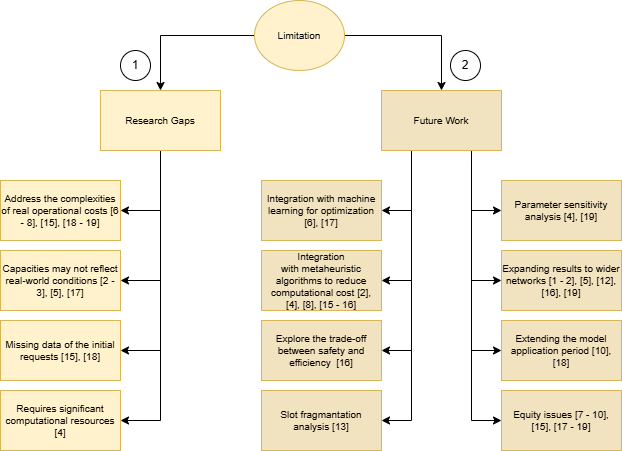

The diagram above was exported from draw.io. Its source (the exported page's mxGraphModel, read from the mxfile embedded in the PNG):
<mxGraphModel dx="1426" dy="777" grid="1" gridSize="10" guides="1" tooltips="1" connect="1" arrows="1" fold="1" page="1" pageScale="1" pageWidth="827" pageHeight="1169" math="0" shadow="0">
  <root>
    <mxCell id="0" />
    <mxCell id="1" parent="0" />
    <mxCell id="0tU5j5iJtggAA0hzrEvM-39" style="edgeStyle=orthogonalEdgeStyle;rounded=0;orthogonalLoop=1;jettySize=auto;html=1;exitX=0;exitY=0.5;exitDx=0;exitDy=0;entryX=0.5;entryY=0;entryDx=0;entryDy=0;" parent="1" source="0tU5j5iJtggAA0hzrEvM-1" target="0tU5j5iJtggAA0hzrEvM-2" edge="1">
      <mxGeometry relative="1" as="geometry" />
    </mxCell>
    <mxCell id="0tU5j5iJtggAA0hzrEvM-40" style="edgeStyle=orthogonalEdgeStyle;rounded=0;orthogonalLoop=1;jettySize=auto;html=1;entryX=0.5;entryY=0;entryDx=0;entryDy=0;" parent="1" source="0tU5j5iJtggAA0hzrEvM-1" target="0tU5j5iJtggAA0hzrEvM-3" edge="1">
      <mxGeometry relative="1" as="geometry" />
    </mxCell>
    <mxCell id="0tU5j5iJtggAA0hzrEvM-1" value="&lt;span style=&quot;font-size: 10px;&quot;&gt;Limitation&lt;/span&gt;" style="ellipse;whiteSpace=wrap;html=1;fillColor=#fff2cc;strokeColor=#d6b656;" parent="1" vertex="1">
      <mxGeometry x="354" y="90" width="90" height="70" as="geometry" />
    </mxCell>
    <mxCell id="0tU5j5iJtggAA0hzrEvM-22" style="edgeStyle=orthogonalEdgeStyle;rounded=0;orthogonalLoop=1;jettySize=auto;html=1;exitX=0.5;exitY=1;exitDx=0;exitDy=0;entryX=1;entryY=0.5;entryDx=0;entryDy=0;" parent="1" source="0tU5j5iJtggAA0hzrEvM-2" target="0tU5j5iJtggAA0hzrEvM-20" edge="1">
      <mxGeometry relative="1" as="geometry" />
    </mxCell>
    <mxCell id="0tU5j5iJtggAA0hzrEvM-23" style="edgeStyle=orthogonalEdgeStyle;rounded=0;orthogonalLoop=1;jettySize=auto;html=1;entryX=1;entryY=0.5;entryDx=0;entryDy=0;" parent="1" source="0tU5j5iJtggAA0hzrEvM-2" target="0tU5j5iJtggAA0hzrEvM-13" edge="1">
      <mxGeometry relative="1" as="geometry" />
    </mxCell>
    <mxCell id="0tU5j5iJtggAA0hzrEvM-24" style="edgeStyle=orthogonalEdgeStyle;rounded=0;orthogonalLoop=1;jettySize=auto;html=1;exitX=0.5;exitY=1;exitDx=0;exitDy=0;entryX=1;entryY=0.5;entryDx=0;entryDy=0;" parent="1" source="0tU5j5iJtggAA0hzrEvM-2" target="0tU5j5iJtggAA0hzrEvM-12" edge="1">
      <mxGeometry relative="1" as="geometry" />
    </mxCell>
    <mxCell id="0tU5j5iJtggAA0hzrEvM-25" style="edgeStyle=orthogonalEdgeStyle;rounded=0;orthogonalLoop=1;jettySize=auto;html=1;entryX=1;entryY=0.5;entryDx=0;entryDy=0;" parent="1" source="0tU5j5iJtggAA0hzrEvM-2" target="0tU5j5iJtggAA0hzrEvM-9" edge="1">
      <mxGeometry relative="1" as="geometry" />
    </mxCell>
    <mxCell id="0tU5j5iJtggAA0hzrEvM-2" value="Research Gaps" style="rounded=0;whiteSpace=wrap;html=1;fillColor=#fff2cc;strokeColor=#d6b656;fontSize=10;" parent="1" vertex="1">
      <mxGeometry x="200" y="180" width="120" height="60" as="geometry" />
    </mxCell>
    <mxCell id="0tU5j5iJtggAA0hzrEvM-31" style="edgeStyle=orthogonalEdgeStyle;rounded=0;orthogonalLoop=1;jettySize=auto;html=1;exitX=0.25;exitY=1;exitDx=0;exitDy=0;entryX=1;entryY=0.5;entryDx=0;entryDy=0;" parent="1" source="0tU5j5iJtggAA0hzrEvM-3" target="0tU5j5iJtggAA0hzrEvM-15" edge="1">
      <mxGeometry relative="1" as="geometry" />
    </mxCell>
    <mxCell id="0tU5j5iJtggAA0hzrEvM-32" style="edgeStyle=orthogonalEdgeStyle;rounded=0;orthogonalLoop=1;jettySize=auto;html=1;entryX=1;entryY=0.5;entryDx=0;entryDy=0;exitX=0.25;exitY=1;exitDx=0;exitDy=0;" parent="1" source="0tU5j5iJtggAA0hzrEvM-3" target="0tU5j5iJtggAA0hzrEvM-16" edge="1">
      <mxGeometry relative="1" as="geometry" />
    </mxCell>
    <mxCell id="0tU5j5iJtggAA0hzrEvM-33" style="edgeStyle=orthogonalEdgeStyle;rounded=0;orthogonalLoop=1;jettySize=auto;html=1;exitX=0.25;exitY=1;exitDx=0;exitDy=0;entryX=1;entryY=0.5;entryDx=0;entryDy=0;" parent="1" source="0tU5j5iJtggAA0hzrEvM-3" target="0tU5j5iJtggAA0hzrEvM-17" edge="1">
      <mxGeometry relative="1" as="geometry" />
    </mxCell>
    <mxCell id="0tU5j5iJtggAA0hzrEvM-34" style="edgeStyle=orthogonalEdgeStyle;rounded=0;orthogonalLoop=1;jettySize=auto;html=1;entryX=1;entryY=0.5;entryDx=0;entryDy=0;exitX=0.25;exitY=1;exitDx=0;exitDy=0;" parent="1" source="0tU5j5iJtggAA0hzrEvM-3" target="0tU5j5iJtggAA0hzrEvM-18" edge="1">
      <mxGeometry relative="1" as="geometry" />
    </mxCell>
    <mxCell id="0tU5j5iJtggAA0hzrEvM-35" style="edgeStyle=orthogonalEdgeStyle;rounded=0;orthogonalLoop=1;jettySize=auto;html=1;entryX=0;entryY=0.5;entryDx=0;entryDy=0;exitX=0.75;exitY=1;exitDx=0;exitDy=0;" parent="1" source="0tU5j5iJtggAA0hzrEvM-3" target="0tU5j5iJtggAA0hzrEvM-6" edge="1">
      <mxGeometry relative="1" as="geometry" />
    </mxCell>
    <mxCell id="0tU5j5iJtggAA0hzrEvM-36" style="edgeStyle=orthogonalEdgeStyle;rounded=0;orthogonalLoop=1;jettySize=auto;html=1;exitX=0.75;exitY=1;exitDx=0;exitDy=0;entryX=0;entryY=0.5;entryDx=0;entryDy=0;" parent="1" source="0tU5j5iJtggAA0hzrEvM-3" target="0tU5j5iJtggAA0hzrEvM-7" edge="1">
      <mxGeometry relative="1" as="geometry" />
    </mxCell>
    <mxCell id="0tU5j5iJtggAA0hzrEvM-37" style="edgeStyle=orthogonalEdgeStyle;rounded=0;orthogonalLoop=1;jettySize=auto;html=1;entryX=0;entryY=0.5;entryDx=0;entryDy=0;exitX=0.75;exitY=1;exitDx=0;exitDy=0;" parent="1" source="0tU5j5iJtggAA0hzrEvM-3" target="0tU5j5iJtggAA0hzrEvM-10" edge="1">
      <mxGeometry relative="1" as="geometry" />
    </mxCell>
    <mxCell id="0tU5j5iJtggAA0hzrEvM-38" style="edgeStyle=orthogonalEdgeStyle;rounded=0;orthogonalLoop=1;jettySize=auto;html=1;entryX=0;entryY=0.5;entryDx=0;entryDy=0;exitX=0.75;exitY=1;exitDx=0;exitDy=0;" parent="1" source="0tU5j5iJtggAA0hzrEvM-3" target="0tU5j5iJtggAA0hzrEvM-8" edge="1">
      <mxGeometry relative="1" as="geometry" />
    </mxCell>
    <mxCell id="0tU5j5iJtggAA0hzrEvM-3" value="Future Work" style="rounded=0;whiteSpace=wrap;html=1;fillColor=#F1E2C0;strokeColor=#d6b656;fontSize=10;" parent="1" vertex="1">
      <mxGeometry x="481" y="180" width="120" height="60" as="geometry" />
    </mxCell>
    <mxCell id="0tU5j5iJtggAA0hzrEvM-6" value="Parameter sensitivity analysis [4], [19]" style="rounded=0;whiteSpace=wrap;html=1;fillColor=#F1E2C0;strokeColor=#d6b656;fontSize=10;" parent="1" vertex="1">
      <mxGeometry x="601" y="270" width="120" height="60" as="geometry" />
    </mxCell>
    <mxCell id="0tU5j5iJtggAA0hzrEvM-7" value="&lt;span style=&quot;text-align: left;&quot;&gt;Expanding results to wider networks [1 - 2], [5], [12], [16],&amp;nbsp;&lt;/span&gt;[19]" style="rounded=0;whiteSpace=wrap;html=1;fillColor=#F1E2C0;strokeColor=#d6b656;fontSize=10;" parent="1" vertex="1">
      <mxGeometry x="601" y="340" width="120" height="60" as="geometry" />
    </mxCell>
    <mxCell id="0tU5j5iJtggAA0hzrEvM-8" value="&lt;span style=&quot;text-align: left;&quot;&gt;Equity issues&lt;/span&gt;&lt;span style=&quot;text-align: left;&quot;&gt;&amp;nbsp;[7 - 10], [15],&amp;nbsp;&lt;/span&gt;[17 - 19]" style="rounded=0;whiteSpace=wrap;html=1;fillColor=#F1E2C0;strokeColor=#d6b656;fontSize=10;" parent="1" vertex="1">
      <mxGeometry x="601" y="480" width="120" height="60" as="geometry" />
    </mxCell>
    <mxCell id="0tU5j5iJtggAA0hzrEvM-9" value="&lt;span style=&quot;text-align: left;&quot;&gt;Address the complexities of real operational costs&lt;/span&gt;&amp;nbsp;[6 - 8], [15], [18 - 19]" style="rounded=0;whiteSpace=wrap;html=1;fillColor=#fff2cc;strokeColor=#d6b656;fontSize=10;" parent="1" vertex="1">
      <mxGeometry x="100" y="270" width="120" height="60" as="geometry" />
    </mxCell>
    <mxCell id="0tU5j5iJtggAA0hzrEvM-10" value="Extending the model application period [10], [18]" style="rounded=0;whiteSpace=wrap;html=1;fillColor=#F1E2C0;strokeColor=#d6b656;fontSize=10;" parent="1" vertex="1">
      <mxGeometry x="601" y="410" width="120" height="60" as="geometry" />
    </mxCell>
    <mxCell id="0tU5j5iJtggAA0hzrEvM-12" value="&lt;span style=&quot;text-align: left;&quot;&gt;Capacities may not reflect real-world conditions&lt;/span&gt;&amp;nbsp;[2 - 3], [5], [17]" style="rounded=0;whiteSpace=wrap;html=1;fillColor=#fff2cc;strokeColor=#d6b656;fontSize=10;" parent="1" vertex="1">
      <mxGeometry x="100" y="340" width="120" height="60" as="geometry" />
    </mxCell>
    <mxCell id="0tU5j5iJtggAA0hzrEvM-13" value="Missing data of the initial requests [15], [18]" style="rounded=0;whiteSpace=wrap;html=1;fillColor=#fff2cc;strokeColor=#d6b656;fontSize=10;" parent="1" vertex="1">
      <mxGeometry x="100" y="410" width="120" height="60" as="geometry" />
    </mxCell>
    <mxCell id="0tU5j5iJtggAA0hzrEvM-15" value="&lt;div style=&quot;&quot;&gt;&lt;span style=&quot;background-color: transparent; color: light-dark(rgb(0, 0, 0), rgb(255, 255, 255));&quot;&gt;Integration with machine learning for optimization [6], [17]&lt;/span&gt;&lt;/div&gt;" style="rounded=0;whiteSpace=wrap;html=1;fillColor=#F1E2C0;strokeColor=#d6b656;fontSize=10;align=center;" parent="1" vertex="1">
      <mxGeometry x="361" y="270" width="120" height="60" as="geometry" />
    </mxCell>
    <mxCell id="0tU5j5iJtggAA0hzrEvM-16" value="&lt;div style=&quot;&quot;&gt;Integration with&amp;nbsp;&lt;span style=&quot;text-align: left;&quot;&gt;metaheuristic algorithms to reduce computational cost [2], [4],&lt;/span&gt;&amp;nbsp;[8], [15 - 16]&lt;/div&gt;" style="rounded=0;whiteSpace=wrap;html=1;fillColor=#F1E2C0;strokeColor=#d6b656;fontSize=10;align=center;" parent="1" vertex="1">
      <mxGeometry x="361" y="340" width="120" height="60" as="geometry" />
    </mxCell>
    <mxCell id="0tU5j5iJtggAA0hzrEvM-17" value="&lt;div style=&quot;&quot;&gt;&lt;font&gt;Explore the trade-off between safety and efficiency &amp;nbsp;[16]&lt;/font&gt;&lt;/div&gt;" style="rounded=0;whiteSpace=wrap;html=1;fillColor=#F1E2C0;strokeColor=#d6b656;fontSize=10;align=center;" parent="1" vertex="1">
      <mxGeometry x="361" y="410" width="120" height="60" as="geometry" />
    </mxCell>
    <mxCell id="0tU5j5iJtggAA0hzrEvM-18" value="&lt;div style=&quot;&quot;&gt;&lt;font&gt;Slot fragmantation analysis [13]&lt;/font&gt;&lt;/div&gt;" style="rounded=0;whiteSpace=wrap;html=1;fillColor=#F1E2C0;strokeColor=#d6b656;fontSize=10;align=center;" parent="1" vertex="1">
      <mxGeometry x="361" y="480" width="120" height="60" as="geometry" />
    </mxCell>
    <mxCell id="0tU5j5iJtggAA0hzrEvM-20" value="Requires significant computational resources [4]" style="rounded=0;whiteSpace=wrap;html=1;fillColor=#fff2cc;strokeColor=#d6b656;fontSize=10;" parent="1" vertex="1">
      <mxGeometry x="100" y="480" width="120" height="60" as="geometry" />
    </mxCell>
    <mxCell id="5WeukmlP1u1o5B-MXIQT-1" value="1" style="ellipse;whiteSpace=wrap;html=1;aspect=fixed;" vertex="1" parent="1">
      <mxGeometry x="220" y="140" width="30" height="30" as="geometry" />
    </mxCell>
    <mxCell id="5WeukmlP1u1o5B-MXIQT-2" value="2" style="ellipse;whiteSpace=wrap;html=1;aspect=fixed;" vertex="1" parent="1">
      <mxGeometry x="550" y="140" width="30" height="30" as="geometry" />
    </mxCell>
  </root>
</mxGraphModel>